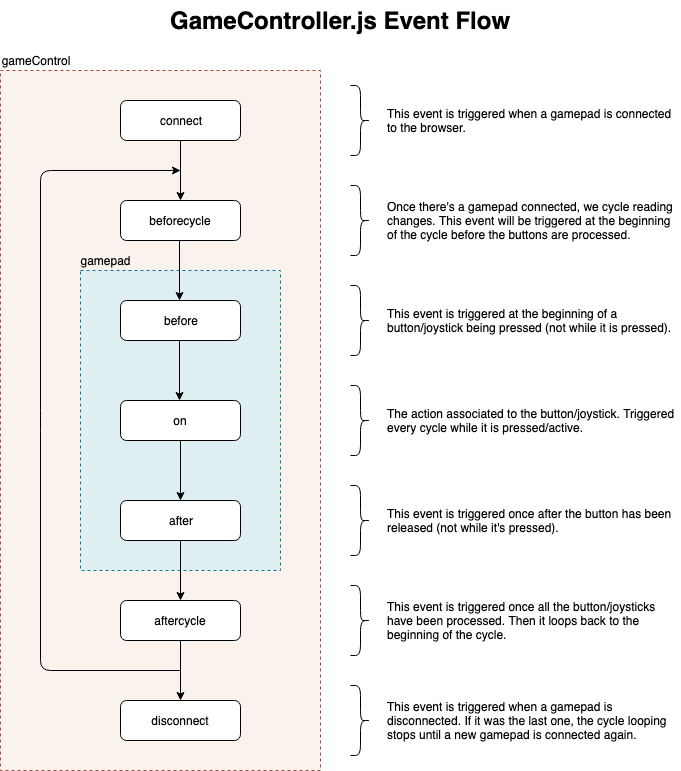

The diagram above was exported from draw.io. Its source (the exported page's mxGraphModel, read from the mxfile embedded in the PNG):
<mxGraphModel dx="1186" dy="644" grid="1" gridSize="10" guides="1" tooltips="1" connect="1" arrows="1" fold="1" page="1" pageScale="1" pageWidth="850" pageHeight="1100" math="0" shadow="0">
  <root>
    <mxCell id="0" />
    <mxCell id="1" parent="0" />
    <mxCell id="mglYA5gEN6TnSFD2R1i2-14" value="" style="rounded=0;whiteSpace=wrap;html=1;fillColor=#FAF2ED;dashed=1;strokeColor=#ae4132;" parent="1" vertex="1">
      <mxGeometry x="40" y="100" width="320" height="700" as="geometry" />
    </mxCell>
    <mxCell id="mglYA5gEN6TnSFD2R1i2-13" value="" style="rounded=0;whiteSpace=wrap;html=1;fillColor=#DFEEF0;dashed=1;strokeColor=#10739e;" parent="1" vertex="1">
      <mxGeometry x="120" y="300" width="200" height="300" as="geometry" />
    </mxCell>
    <mxCell id="mglYA5gEN6TnSFD2R1i2-1" value="connect" style="rounded=1;whiteSpace=wrap;html=1;" parent="1" vertex="1">
      <mxGeometry x="160" y="130" width="120" height="40" as="geometry" />
    </mxCell>
    <mxCell id="mglYA5gEN6TnSFD2R1i2-2" value="beforecycle" style="rounded=1;whiteSpace=wrap;html=1;" parent="1" vertex="1">
      <mxGeometry x="160" y="230" width="120" height="40" as="geometry" />
    </mxCell>
    <mxCell id="mglYA5gEN6TnSFD2R1i2-3" value="before" style="rounded=1;whiteSpace=wrap;html=1;" parent="1" vertex="1">
      <mxGeometry x="160" y="330" width="120" height="40" as="geometry" />
    </mxCell>
    <mxCell id="mglYA5gEN6TnSFD2R1i2-4" value="on" style="rounded=1;whiteSpace=wrap;html=1;" parent="1" vertex="1">
      <mxGeometry x="160" y="430" width="120" height="40" as="geometry" />
    </mxCell>
    <mxCell id="mglYA5gEN6TnSFD2R1i2-5" value="after" style="rounded=1;whiteSpace=wrap;html=1;" parent="1" vertex="1">
      <mxGeometry x="160" y="530" width="120" height="40" as="geometry" />
    </mxCell>
    <mxCell id="mglYA5gEN6TnSFD2R1i2-18" style="edgeStyle=orthogonalEdgeStyle;rounded=0;orthogonalLoop=1;jettySize=auto;html=1;exitX=0.5;exitY=1;exitDx=0;exitDy=0;entryX=0.5;entryY=0;entryDx=0;entryDy=0;" parent="1" source="mglYA5gEN6TnSFD2R1i2-6" target="mglYA5gEN6TnSFD2R1i2-16" edge="1">
      <mxGeometry relative="1" as="geometry">
        <Array as="points">
          <mxPoint x="220" y="700" />
          <mxPoint x="220" y="700" />
        </Array>
      </mxGeometry>
    </mxCell>
    <mxCell id="mglYA5gEN6TnSFD2R1i2-6" value="aftercycle" style="rounded=1;whiteSpace=wrap;html=1;" parent="1" vertex="1">
      <mxGeometry x="160" y="630" width="120" height="40" as="geometry" />
    </mxCell>
    <mxCell id="mglYA5gEN6TnSFD2R1i2-8" value="" style="endArrow=classic;html=1;exitX=0.5;exitY=1;exitDx=0;exitDy=0;" parent="1" source="mglYA5gEN6TnSFD2R1i2-1" edge="1">
      <mxGeometry width="50" height="50" relative="1" as="geometry">
        <mxPoint x="160" y="740" as="sourcePoint" />
        <mxPoint x="220" y="230" as="targetPoint" />
      </mxGeometry>
    </mxCell>
    <mxCell id="mglYA5gEN6TnSFD2R1i2-9" value="" style="endArrow=classic;html=1;exitX=0.5;exitY=1;exitDx=0;exitDy=0;" parent="1" edge="1">
      <mxGeometry width="50" height="50" relative="1" as="geometry">
        <mxPoint x="219" y="270" as="sourcePoint" />
        <mxPoint x="219" y="330" as="targetPoint" />
      </mxGeometry>
    </mxCell>
    <mxCell id="mglYA5gEN6TnSFD2R1i2-10" value="" style="endArrow=classic;html=1;exitX=0.5;exitY=1;exitDx=0;exitDy=0;" parent="1" edge="1">
      <mxGeometry width="50" height="50" relative="1" as="geometry">
        <mxPoint x="219" y="370" as="sourcePoint" />
        <mxPoint x="219" y="430" as="targetPoint" />
      </mxGeometry>
    </mxCell>
    <mxCell id="mglYA5gEN6TnSFD2R1i2-11" value="" style="endArrow=classic;html=1;exitX=0.5;exitY=1;exitDx=0;exitDy=0;" parent="1" edge="1">
      <mxGeometry width="50" height="50" relative="1" as="geometry">
        <mxPoint x="220" y="470" as="sourcePoint" />
        <mxPoint x="220" y="530" as="targetPoint" />
      </mxGeometry>
    </mxCell>
    <mxCell id="mglYA5gEN6TnSFD2R1i2-12" value="" style="endArrow=classic;html=1;exitX=0.5;exitY=1;exitDx=0;exitDy=0;" parent="1" edge="1">
      <mxGeometry width="50" height="50" relative="1" as="geometry">
        <mxPoint x="220" y="570" as="sourcePoint" />
        <mxPoint x="220" y="630" as="targetPoint" />
      </mxGeometry>
    </mxCell>
    <mxCell id="mglYA5gEN6TnSFD2R1i2-16" value="disconnect" style="rounded=1;whiteSpace=wrap;html=1;" parent="1" vertex="1">
      <mxGeometry x="160" y="730" width="120" height="40" as="geometry" />
    </mxCell>
    <mxCell id="mglYA5gEN6TnSFD2R1i2-24" value="" style="endArrow=classic;html=1;" parent="1" edge="1">
      <mxGeometry width="50" height="50" relative="1" as="geometry">
        <mxPoint x="220" y="700" as="sourcePoint" />
        <mxPoint x="220" y="200" as="targetPoint" />
        <Array as="points">
          <mxPoint x="80" y="700" />
          <mxPoint x="80" y="450" />
          <mxPoint x="80" y="200" />
        </Array>
      </mxGeometry>
    </mxCell>
    <mxCell id="mglYA5gEN6TnSFD2R1i2-25" value="gameControl" style="text;html=1;strokeColor=none;fillColor=none;align=center;verticalAlign=middle;whiteSpace=wrap;rounded=0;dashed=1;" parent="1" vertex="1">
      <mxGeometry x="40" y="80" width="70" height="20" as="geometry" />
    </mxCell>
    <mxCell id="mglYA5gEN6TnSFD2R1i2-26" value="gamepad" style="text;html=1;strokeColor=none;fillColor=none;align=center;verticalAlign=middle;whiteSpace=wrap;rounded=0;dashed=1;" parent="1" vertex="1">
      <mxGeometry x="120" y="280" width="50" height="20" as="geometry" />
    </mxCell>
    <mxCell id="mglYA5gEN6TnSFD2R1i2-27" value="" style="shape=curlyBracket;whiteSpace=wrap;html=1;rounded=1;fillColor=#CCFF9900;rotation=180;" parent="1" vertex="1">
      <mxGeometry x="390" y="115" width="20" height="70" as="geometry" />
    </mxCell>
    <mxCell id="mglYA5gEN6TnSFD2R1i2-28" value="" style="shape=curlyBracket;whiteSpace=wrap;html=1;rounded=1;fillColor=#CCFF9900;rotation=180;" parent="1" vertex="1">
      <mxGeometry x="390" y="215" width="20" height="70" as="geometry" />
    </mxCell>
    <mxCell id="mglYA5gEN6TnSFD2R1i2-29" value="" style="shape=curlyBracket;whiteSpace=wrap;html=1;rounded=1;fillColor=#CCFF9900;rotation=180;" parent="1" vertex="1">
      <mxGeometry x="390" y="315" width="20" height="70" as="geometry" />
    </mxCell>
    <mxCell id="mglYA5gEN6TnSFD2R1i2-30" value="" style="shape=curlyBracket;whiteSpace=wrap;html=1;rounded=1;fillColor=#CCFF9900;rotation=180;" parent="1" vertex="1">
      <mxGeometry x="390" y="415" width="20" height="70" as="geometry" />
    </mxCell>
    <mxCell id="mglYA5gEN6TnSFD2R1i2-31" value="" style="shape=curlyBracket;whiteSpace=wrap;html=1;rounded=1;fillColor=#CCFF9900;rotation=180;" parent="1" vertex="1">
      <mxGeometry x="390" y="515" width="20" height="70" as="geometry" />
    </mxCell>
    <mxCell id="mglYA5gEN6TnSFD2R1i2-32" value="" style="shape=curlyBracket;whiteSpace=wrap;html=1;rounded=1;fillColor=#CCFF9900;rotation=180;" parent="1" vertex="1">
      <mxGeometry x="390" y="615" width="20" height="70" as="geometry" />
    </mxCell>
    <mxCell id="mglYA5gEN6TnSFD2R1i2-33" value="" style="shape=curlyBracket;whiteSpace=wrap;html=1;rounded=1;fillColor=#CCFF9900;rotation=180;" parent="1" vertex="1">
      <mxGeometry x="390" y="715" width="20" height="70" as="geometry" />
    </mxCell>
    <mxCell id="mglYA5gEN6TnSFD2R1i2-38" value="This event is triggered when a gamepad is connected to the browser." style="text;html=1;strokeColor=none;fillColor=none;align=left;verticalAlign=middle;whiteSpace=wrap;rounded=0;" parent="1" vertex="1">
      <mxGeometry x="425" y="130" width="295" height="40" as="geometry" />
    </mxCell>
    <mxCell id="mglYA5gEN6TnSFD2R1i2-40" value="Once there's a gamepad connected, we cycle reading changes. This event will be triggered at the beginning of the cycle before the buttons are processed." style="text;html=1;strokeColor=none;fillColor=none;align=left;verticalAlign=middle;whiteSpace=wrap;rounded=0;" parent="1" vertex="1">
      <mxGeometry x="425" y="230" width="295" height="40" as="geometry" />
    </mxCell>
    <mxCell id="mglYA5gEN6TnSFD2R1i2-41" value="This event is triggered at the beginning of a button/joystick being pressed (not while it is pressed)." style="text;html=1;strokeColor=none;fillColor=none;align=left;verticalAlign=middle;whiteSpace=wrap;rounded=0;" parent="1" vertex="1">
      <mxGeometry x="425" y="330" width="295" height="40" as="geometry" />
    </mxCell>
    <mxCell id="mglYA5gEN6TnSFD2R1i2-42" value="The action associated to the button/joystick. Triggered every cycle while it is pressed/active." style="text;html=1;strokeColor=none;fillColor=none;align=left;verticalAlign=middle;whiteSpace=wrap;rounded=0;" parent="1" vertex="1">
      <mxGeometry x="425" y="430" width="295" height="40" as="geometry" />
    </mxCell>
    <mxCell id="mglYA5gEN6TnSFD2R1i2-43" value="This event is triggered once after the button has been released (not while it's pressed)." style="text;html=1;strokeColor=none;fillColor=none;align=left;verticalAlign=middle;whiteSpace=wrap;rounded=0;" parent="1" vertex="1">
      <mxGeometry x="425" y="530" width="295" height="40" as="geometry" />
    </mxCell>
    <mxCell id="mglYA5gEN6TnSFD2R1i2-44" value="This event is triggered once all the button/joysticks have been processed. Then it loops back to the beginning of the cycle." style="text;html=1;strokeColor=none;fillColor=none;align=left;verticalAlign=middle;whiteSpace=wrap;rounded=0;" parent="1" vertex="1">
      <mxGeometry x="425" y="630" width="295" height="40" as="geometry" />
    </mxCell>
    <mxCell id="mglYA5gEN6TnSFD2R1i2-45" value="This event is triggered when a gamepad is disconnected. If it was the last one, the cycle looping stops until a new gamepad is connected again." style="text;html=1;strokeColor=none;fillColor=none;align=left;verticalAlign=middle;whiteSpace=wrap;rounded=0;" parent="1" vertex="1">
      <mxGeometry x="425" y="730" width="295" height="40" as="geometry" />
    </mxCell>
    <mxCell id="mglYA5gEN6TnSFD2R1i2-46" value="GameController.js Event Flow" style="text;strokeColor=none;fillColor=none;html=1;fontSize=24;fontStyle=1;verticalAlign=middle;align=center;" parent="1" vertex="1">
      <mxGeometry x="40" y="30" width="680" height="40" as="geometry" />
    </mxCell>
  </root>
</mxGraphModel>